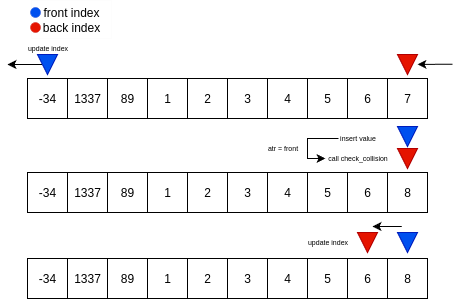

The diagram above was exported from draw.io. Its source (the exported page's mxGraphModel, read from the mxfile embedded in the PNG):
<mxGraphModel dx="952" dy="378" grid="1" gridSize="10" guides="1" tooltips="1" connect="1" arrows="1" fold="1" page="1" pageScale="1" pageWidth="850" pageHeight="1100" math="0" shadow="0">
  <root>
    <mxCell id="0" />
    <mxCell id="1" parent="0" />
    <mxCell id="gEE8oef-mewNqRom_Ddf-1" value="-34" style="rounded=0;whiteSpace=wrap;html=1;" vertex="1" parent="1">
      <mxGeometry x="360" y="360" width="40" height="40" as="geometry" />
    </mxCell>
    <mxCell id="gEE8oef-mewNqRom_Ddf-2" value="1337" style="rounded=0;whiteSpace=wrap;html=1;" vertex="1" parent="1">
      <mxGeometry x="400" y="360" width="40" height="40" as="geometry" />
    </mxCell>
    <mxCell id="gEE8oef-mewNqRom_Ddf-3" value="89" style="rounded=0;whiteSpace=wrap;html=1;" vertex="1" parent="1">
      <mxGeometry x="440" y="360" width="40" height="40" as="geometry" />
    </mxCell>
    <mxCell id="gEE8oef-mewNqRom_Ddf-4" value="1" style="rounded=0;whiteSpace=wrap;html=1;" vertex="1" parent="1">
      <mxGeometry x="480" y="360" width="40" height="40" as="geometry" />
    </mxCell>
    <mxCell id="gEE8oef-mewNqRom_Ddf-5" value="2" style="rounded=0;whiteSpace=wrap;html=1;" vertex="1" parent="1">
      <mxGeometry x="520" y="360" width="40" height="40" as="geometry" />
    </mxCell>
    <mxCell id="gEE8oef-mewNqRom_Ddf-6" value="3" style="rounded=0;whiteSpace=wrap;html=1;" vertex="1" parent="1">
      <mxGeometry x="560" y="360" width="40" height="40" as="geometry" />
    </mxCell>
    <mxCell id="gEE8oef-mewNqRom_Ddf-8" value="4" style="rounded=0;whiteSpace=wrap;html=1;" vertex="1" parent="1">
      <mxGeometry x="600" y="360" width="40" height="40" as="geometry" />
    </mxCell>
    <mxCell id="gEE8oef-mewNqRom_Ddf-9" value="5" style="rounded=0;whiteSpace=wrap;html=1;" vertex="1" parent="1">
      <mxGeometry x="640" y="360" width="40" height="40" as="geometry" />
    </mxCell>
    <mxCell id="gEE8oef-mewNqRom_Ddf-10" value="6" style="rounded=0;whiteSpace=wrap;html=1;" vertex="1" parent="1">
      <mxGeometry x="680" y="360" width="40" height="40" as="geometry" />
    </mxCell>
    <mxCell id="gEE8oef-mewNqRom_Ddf-11" value="7" style="rounded=0;whiteSpace=wrap;html=1;" vertex="1" parent="1">
      <mxGeometry x="720" y="360" width="40" height="40" as="geometry" />
    </mxCell>
    <mxCell id="gEE8oef-mewNqRom_Ddf-48" style="edgeStyle=orthogonalEdgeStyle;rounded=0;orthogonalLoop=1;jettySize=auto;html=1;exitX=0.5;exitY=1;exitDx=0;exitDy=0;" edge="1" parent="1" source="gEE8oef-mewNqRom_Ddf-12">
      <mxGeometry relative="1" as="geometry">
        <mxPoint x="340" y="346.0322580645161" as="targetPoint" />
      </mxGeometry>
    </mxCell>
    <mxCell id="gEE8oef-mewNqRom_Ddf-12" value="" style="triangle;whiteSpace=wrap;html=1;rotation=90;fillColor=#0050ef;fontColor=#ffffff;strokeColor=#001DBC;" vertex="1" parent="1">
      <mxGeometry x="370" y="336" width="20" height="20" as="geometry" />
    </mxCell>
    <mxCell id="gEE8oef-mewNqRom_Ddf-13" value="" style="triangle;whiteSpace=wrap;html=1;rotation=90;fillColor=#e51400;fontColor=#ffffff;strokeColor=#B20000;" vertex="1" parent="1">
      <mxGeometry x="730" y="336" width="20" height="20" as="geometry" />
    </mxCell>
    <mxCell id="gEE8oef-mewNqRom_Ddf-42" value="update&amp;nbsp;&lt;span style=&quot;background-color: transparent; color: light-dark(rgb(0, 0, 0), rgb(255, 255, 255));&quot;&gt;index&lt;/span&gt;" style="text;html=1;align=center;verticalAlign=middle;resizable=0;points=[];autosize=1;strokeColor=none;fillColor=none;fontSize=7;" vertex="1" parent="1">
      <mxGeometry x="350" y="320" width="60" height="20" as="geometry" />
    </mxCell>
    <mxCell id="gEE8oef-mewNqRom_Ddf-68" style="edgeStyle=orthogonalEdgeStyle;rounded=0;orthogonalLoop=1;jettySize=auto;html=1;" edge="1" parent="1">
      <mxGeometry relative="1" as="geometry">
        <mxPoint x="658" y="440" as="targetPoint" />
        <mxPoint x="671" y="420" as="sourcePoint" />
        <Array as="points">
          <mxPoint x="640" y="420" />
          <mxPoint x="640" y="440" />
        </Array>
      </mxGeometry>
    </mxCell>
    <mxCell id="gEE8oef-mewNqRom_Ddf-43" value="insert value" style="text;html=1;align=center;verticalAlign=middle;resizable=0;points=[];autosize=1;strokeColor=none;fillColor=none;fontSize=7;" vertex="1" parent="1">
      <mxGeometry x="660" y="410" width="60" height="20" as="geometry" />
    </mxCell>
    <mxCell id="gEE8oef-mewNqRom_Ddf-44" value="&lt;div&gt;front index&lt;/div&gt;&lt;div&gt;back index&lt;/div&gt;" style="rounded=0;whiteSpace=wrap;html=1;strokeWidth=0;strokeColor=#F1F1F1;" vertex="1" parent="1">
      <mxGeometry x="364" y="282" width="80" height="38" as="geometry" />
    </mxCell>
    <mxCell id="gEE8oef-mewNqRom_Ddf-45" value="" style="ellipse;whiteSpace=wrap;html=1;aspect=fixed;fillColor=#0050ef;fontColor=#ffffff;strokeColor=#001DBC;strokeWidth=0;" vertex="1" parent="1">
      <mxGeometry x="363" y="289" width="10" height="10" as="geometry" />
    </mxCell>
    <mxCell id="gEE8oef-mewNqRom_Ddf-46" value="" style="ellipse;whiteSpace=wrap;html=1;aspect=fixed;fillColor=#e51400;fontColor=#ffffff;strokeColor=#B20000;strokeWidth=0;" vertex="1" parent="1">
      <mxGeometry x="363" y="304" width="10" height="10" as="geometry" />
    </mxCell>
    <mxCell id="gEE8oef-mewNqRom_Ddf-49" style="edgeStyle=orthogonalEdgeStyle;rounded=0;orthogonalLoop=1;jettySize=auto;html=1;exitX=0.5;exitY=1;exitDx=0;exitDy=0;" edge="1" parent="1">
      <mxGeometry relative="1" as="geometry">
        <mxPoint x="750" y="345.83225806451605" as="targetPoint" />
        <mxPoint x="785" y="345.79999999999995" as="sourcePoint" />
        <Array as="points">
          <mxPoint x="770" y="345.79999999999995" />
          <mxPoint x="770" y="345.79999999999995" />
        </Array>
      </mxGeometry>
    </mxCell>
    <mxCell id="gEE8oef-mewNqRom_Ddf-50" value="-34" style="rounded=0;whiteSpace=wrap;html=1;" vertex="1" parent="1">
      <mxGeometry x="360" y="454" width="40" height="40" as="geometry" />
    </mxCell>
    <mxCell id="gEE8oef-mewNqRom_Ddf-51" value="1337" style="rounded=0;whiteSpace=wrap;html=1;" vertex="1" parent="1">
      <mxGeometry x="400" y="454" width="40" height="40" as="geometry" />
    </mxCell>
    <mxCell id="gEE8oef-mewNqRom_Ddf-52" value="89" style="rounded=0;whiteSpace=wrap;html=1;" vertex="1" parent="1">
      <mxGeometry x="440" y="454" width="40" height="40" as="geometry" />
    </mxCell>
    <mxCell id="gEE8oef-mewNqRom_Ddf-53" value="1" style="rounded=0;whiteSpace=wrap;html=1;" vertex="1" parent="1">
      <mxGeometry x="480" y="454" width="40" height="40" as="geometry" />
    </mxCell>
    <mxCell id="gEE8oef-mewNqRom_Ddf-54" value="2" style="rounded=0;whiteSpace=wrap;html=1;" vertex="1" parent="1">
      <mxGeometry x="520" y="454" width="40" height="40" as="geometry" />
    </mxCell>
    <mxCell id="gEE8oef-mewNqRom_Ddf-55" value="3" style="rounded=0;whiteSpace=wrap;html=1;" vertex="1" parent="1">
      <mxGeometry x="560" y="454" width="40" height="40" as="geometry" />
    </mxCell>
    <mxCell id="gEE8oef-mewNqRom_Ddf-56" value="4" style="rounded=0;whiteSpace=wrap;html=1;" vertex="1" parent="1">
      <mxGeometry x="600" y="454" width="40" height="40" as="geometry" />
    </mxCell>
    <mxCell id="gEE8oef-mewNqRom_Ddf-57" value="5" style="rounded=0;whiteSpace=wrap;html=1;" vertex="1" parent="1">
      <mxGeometry x="640" y="454" width="40" height="40" as="geometry" />
    </mxCell>
    <mxCell id="gEE8oef-mewNqRom_Ddf-58" value="6" style="rounded=0;whiteSpace=wrap;html=1;" vertex="1" parent="1">
      <mxGeometry x="680" y="454" width="40" height="40" as="geometry" />
    </mxCell>
    <mxCell id="gEE8oef-mewNqRom_Ddf-59" value="8" style="rounded=0;whiteSpace=wrap;html=1;" vertex="1" parent="1">
      <mxGeometry x="720" y="454" width="40" height="40" as="geometry" />
    </mxCell>
    <mxCell id="gEE8oef-mewNqRom_Ddf-61" value="" style="triangle;whiteSpace=wrap;html=1;rotation=90;fillColor=#0050ef;fontColor=#ffffff;strokeColor=#001DBC;" vertex="1" parent="1">
      <mxGeometry x="730" y="408" width="20" height="20" as="geometry" />
    </mxCell>
    <mxCell id="gEE8oef-mewNqRom_Ddf-62" value="" style="triangle;whiteSpace=wrap;html=1;rotation=90;fillColor=#e51400;fontColor=#ffffff;strokeColor=#B20000;" vertex="1" parent="1">
      <mxGeometry x="730" y="430" width="20" height="20" as="geometry" />
    </mxCell>
    <mxCell id="gEE8oef-mewNqRom_Ddf-65" value="call check_collision" style="text;html=1;align=center;verticalAlign=middle;resizable=0;points=[];autosize=1;strokeColor=none;fillColor=none;fontSize=7;" vertex="1" parent="1">
      <mxGeometry x="650" y="430" width="80" height="20" as="geometry" />
    </mxCell>
    <mxCell id="gEE8oef-mewNqRom_Ddf-71" value="atr = front" style="text;html=1;align=center;verticalAlign=middle;resizable=0;points=[];autosize=1;strokeColor=none;fillColor=none;fontSize=7;" vertex="1" parent="1">
      <mxGeometry x="590" y="420" width="50" height="20" as="geometry" />
    </mxCell>
    <mxCell id="gEE8oef-mewNqRom_Ddf-74" value="-34" style="rounded=0;whiteSpace=wrap;html=1;" vertex="1" parent="1">
      <mxGeometry x="360" y="540" width="40" height="40" as="geometry" />
    </mxCell>
    <mxCell id="gEE8oef-mewNqRom_Ddf-75" value="1337" style="rounded=0;whiteSpace=wrap;html=1;" vertex="1" parent="1">
      <mxGeometry x="400" y="540" width="40" height="40" as="geometry" />
    </mxCell>
    <mxCell id="gEE8oef-mewNqRom_Ddf-76" value="89" style="rounded=0;whiteSpace=wrap;html=1;" vertex="1" parent="1">
      <mxGeometry x="440" y="540" width="40" height="40" as="geometry" />
    </mxCell>
    <mxCell id="gEE8oef-mewNqRom_Ddf-77" value="1" style="rounded=0;whiteSpace=wrap;html=1;" vertex="1" parent="1">
      <mxGeometry x="480" y="540" width="40" height="40" as="geometry" />
    </mxCell>
    <mxCell id="gEE8oef-mewNqRom_Ddf-78" value="2" style="rounded=0;whiteSpace=wrap;html=1;" vertex="1" parent="1">
      <mxGeometry x="520" y="540" width="40" height="40" as="geometry" />
    </mxCell>
    <mxCell id="gEE8oef-mewNqRom_Ddf-79" value="3" style="rounded=0;whiteSpace=wrap;html=1;" vertex="1" parent="1">
      <mxGeometry x="560" y="540" width="40" height="40" as="geometry" />
    </mxCell>
    <mxCell id="gEE8oef-mewNqRom_Ddf-80" value="4" style="rounded=0;whiteSpace=wrap;html=1;" vertex="1" parent="1">
      <mxGeometry x="600" y="540" width="40" height="40" as="geometry" />
    </mxCell>
    <mxCell id="gEE8oef-mewNqRom_Ddf-81" value="5" style="rounded=0;whiteSpace=wrap;html=1;" vertex="1" parent="1">
      <mxGeometry x="640" y="540" width="40" height="40" as="geometry" />
    </mxCell>
    <mxCell id="gEE8oef-mewNqRom_Ddf-82" value="6" style="rounded=0;whiteSpace=wrap;html=1;" vertex="1" parent="1">
      <mxGeometry x="680" y="540" width="40" height="40" as="geometry" />
    </mxCell>
    <mxCell id="gEE8oef-mewNqRom_Ddf-83" value="8" style="rounded=0;whiteSpace=wrap;html=1;" vertex="1" parent="1">
      <mxGeometry x="720" y="540" width="40" height="40" as="geometry" />
    </mxCell>
    <mxCell id="gEE8oef-mewNqRom_Ddf-84" value="" style="triangle;whiteSpace=wrap;html=1;rotation=90;fillColor=#0050ef;fontColor=#ffffff;strokeColor=#001DBC;" vertex="1" parent="1">
      <mxGeometry x="730" y="514" width="20" height="20" as="geometry" />
    </mxCell>
    <mxCell id="gEE8oef-mewNqRom_Ddf-85" value="" style="triangle;whiteSpace=wrap;html=1;rotation=90;fillColor=#e51400;fontColor=#ffffff;strokeColor=#B20000;" vertex="1" parent="1">
      <mxGeometry x="690" y="514" width="20" height="20" as="geometry" />
    </mxCell>
    <mxCell id="gEE8oef-mewNqRom_Ddf-88" style="edgeStyle=orthogonalEdgeStyle;rounded=0;orthogonalLoop=1;jettySize=auto;html=1;entryX=0.51;entryY=0.215;entryDx=0;entryDy=0;entryPerimeter=0;" edge="1" parent="1">
      <mxGeometry relative="1" as="geometry">
        <mxPoint x="734.3" y="508" as="sourcePoint" />
        <mxPoint x="704.9999999999999" y="508.19999999999993" as="targetPoint" />
      </mxGeometry>
    </mxCell>
    <mxCell id="gEE8oef-mewNqRom_Ddf-89" value="update&amp;nbsp;&lt;span style=&quot;background-color: transparent; color: light-dark(rgb(0, 0, 0), rgb(255, 255, 255));&quot;&gt;index&lt;/span&gt;" style="text;html=1;align=center;verticalAlign=middle;resizable=0;points=[];autosize=1;strokeColor=none;fillColor=none;fontSize=7;" vertex="1" parent="1">
      <mxGeometry x="630" y="514" width="60" height="20" as="geometry" />
    </mxCell>
  </root>
</mxGraphModel>